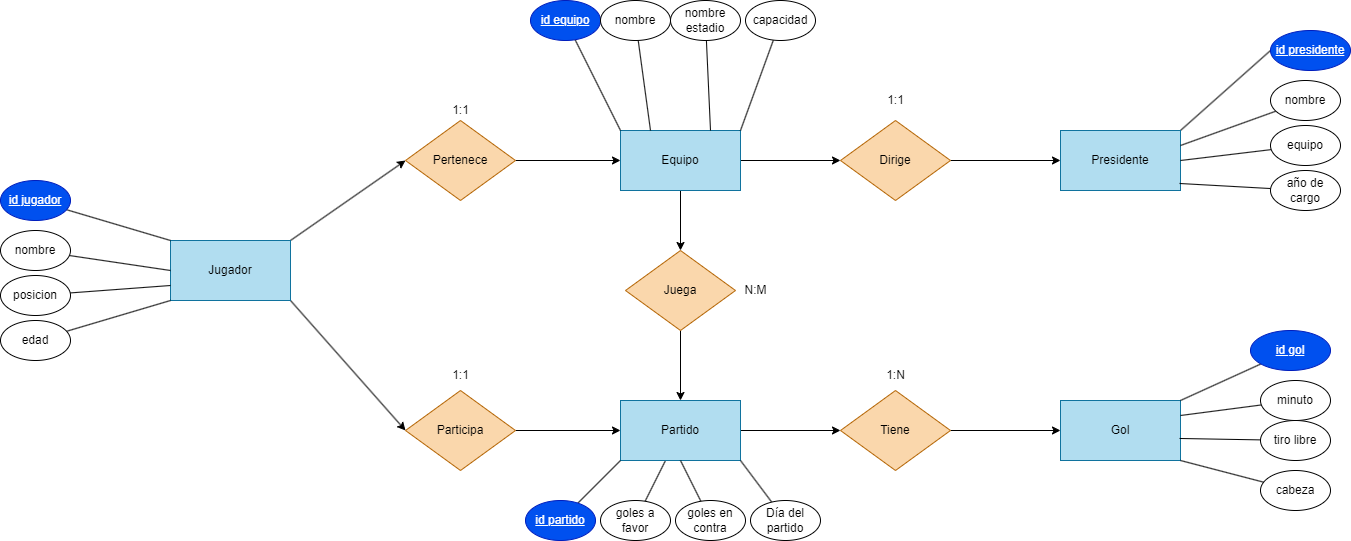

The diagram above was exported from draw.io. Its source (the exported page's mxGraphModel, read from the mxfile embedded in the PNG):
<mxGraphModel dx="1130" dy="779" grid="1" gridSize="10" guides="1" tooltips="1" connect="1" arrows="1" fold="1" page="1" pageScale="1" pageWidth="850" pageHeight="1100" math="0" shadow="0">
  <root>
    <mxCell id="0" />
    <mxCell id="1" parent="0" />
    <mxCell id="108" style="edgeStyle=none;html=1;exitX=1;exitY=1;exitDx=0;exitDy=0;entryX=0;entryY=0.5;entryDx=0;entryDy=0;endArrow=classic;endFill=1;" edge="1" parent="1" source="3" target="6">
      <mxGeometry relative="1" as="geometry" />
    </mxCell>
    <mxCell id="109" style="edgeStyle=none;html=1;exitX=1;exitY=0;exitDx=0;exitDy=0;entryX=0;entryY=0.5;entryDx=0;entryDy=0;endArrow=classic;endFill=1;" edge="1" parent="1" source="3" target="47">
      <mxGeometry relative="1" as="geometry" />
    </mxCell>
    <mxCell id="3" value="Jugador" style="rounded=0;whiteSpace=wrap;html=1;fillColor=#b1ddf0;strokeColor=#10739e;" vertex="1" parent="1">
      <mxGeometry x="190" y="320" width="120" height="60" as="geometry" />
    </mxCell>
    <mxCell id="46" style="edgeStyle=none;html=1;endArrow=none;endFill=0;" edge="1" parent="1" source="4" target="19">
      <mxGeometry relative="1" as="geometry" />
    </mxCell>
    <mxCell id="111" style="edgeStyle=none;html=1;endArrow=classic;endFill=1;" edge="1" parent="1" source="4" target="49">
      <mxGeometry relative="1" as="geometry" />
    </mxCell>
    <mxCell id="4" value="Partido" style="rounded=0;whiteSpace=wrap;html=1;fillColor=#b1ddf0;strokeColor=#10739e;" vertex="1" parent="1">
      <mxGeometry x="640" y="480" width="120" height="60" as="geometry" />
    </mxCell>
    <mxCell id="110" style="edgeStyle=none;html=1;entryX=0;entryY=0.5;entryDx=0;entryDy=0;endArrow=classic;endFill=1;" edge="1" parent="1" source="6" target="4">
      <mxGeometry relative="1" as="geometry" />
    </mxCell>
    <mxCell id="6" value="Participa" style="rhombus;whiteSpace=wrap;html=1;fillColor=#fad7ac;strokeColor=#b46504;" vertex="1" parent="1">
      <mxGeometry x="425" y="470" width="110" height="80" as="geometry" />
    </mxCell>
    <mxCell id="8" style="edgeStyle=none;html=1;entryX=0;entryY=0;entryDx=0;entryDy=0;endArrow=none;endFill=0;" edge="1" parent="1" source="9" target="3">
      <mxGeometry relative="1" as="geometry" />
    </mxCell>
    <mxCell id="9" value="&lt;u&gt;id jugador&lt;/u&gt;" style="ellipse;whiteSpace=wrap;html=1;fillColor=#0050ef;fontColor=#ffffff;strokeColor=#001DBC;" vertex="1" parent="1">
      <mxGeometry x="20" y="260" width="70" height="40" as="geometry" />
    </mxCell>
    <mxCell id="10" style="edgeStyle=none;html=1;entryX=0;entryY=0.75;entryDx=0;entryDy=0;endArrow=none;endFill=0;" edge="1" parent="1" source="11" target="3">
      <mxGeometry relative="1" as="geometry" />
    </mxCell>
    <mxCell id="11" value="posicion" style="ellipse;whiteSpace=wrap;html=1;" vertex="1" parent="1">
      <mxGeometry x="20" y="355" width="70" height="40" as="geometry" />
    </mxCell>
    <mxCell id="12" style="edgeStyle=none;html=1;entryX=0;entryY=0.5;entryDx=0;entryDy=0;endArrow=none;endFill=0;" edge="1" parent="1" source="13" target="3">
      <mxGeometry relative="1" as="geometry" />
    </mxCell>
    <mxCell id="13" value="nombre" style="ellipse;whiteSpace=wrap;html=1;" vertex="1" parent="1">
      <mxGeometry x="20" y="310" width="70" height="40" as="geometry" />
    </mxCell>
    <mxCell id="60" style="edgeStyle=none;html=1;entryX=0;entryY=1;entryDx=0;entryDy=0;endArrow=none;endFill=0;" edge="1" parent="1" source="17" target="4">
      <mxGeometry relative="1" as="geometry" />
    </mxCell>
    <mxCell id="17" value="&lt;u&gt;id partido&lt;/u&gt;" style="ellipse;whiteSpace=wrap;html=1;fillColor=#0050ef;fontColor=#ffffff;strokeColor=#001DBC;" vertex="1" parent="1">
      <mxGeometry x="545" y="580" width="70" height="40" as="geometry" />
    </mxCell>
    <mxCell id="19" value="goles a favor" style="ellipse;whiteSpace=wrap;html=1;" vertex="1" parent="1">
      <mxGeometry x="620" y="580" width="70" height="40" as="geometry" />
    </mxCell>
    <mxCell id="61" style="edgeStyle=none;html=1;entryX=0.5;entryY=1;entryDx=0;entryDy=0;endArrow=none;endFill=0;" edge="1" parent="1" source="21" target="4">
      <mxGeometry relative="1" as="geometry" />
    </mxCell>
    <mxCell id="21" value="goles en contra" style="ellipse;whiteSpace=wrap;html=1;" vertex="1" parent="1">
      <mxGeometry x="695" y="580" width="70" height="40" as="geometry" />
    </mxCell>
    <mxCell id="22" value="1:1" style="text;html=1;align=center;verticalAlign=middle;resizable=0;points=[];autosize=1;strokeColor=none;fillColor=none;" vertex="1" parent="1">
      <mxGeometry x="460" y="440" width="40" height="30" as="geometry" />
    </mxCell>
    <mxCell id="23" value="1:1" style="text;html=1;align=center;verticalAlign=middle;resizable=0;points=[];autosize=1;strokeColor=none;fillColor=none;" vertex="1" parent="1">
      <mxGeometry x="460" y="175" width="40" height="30" as="geometry" />
    </mxCell>
    <mxCell id="103" style="edgeStyle=none;html=1;entryX=0;entryY=0.5;entryDx=0;entryDy=0;endArrow=classic;endFill=1;" edge="1" parent="1" source="47" target="54">
      <mxGeometry relative="1" as="geometry" />
    </mxCell>
    <mxCell id="47" value="Pertenece" style="rhombus;whiteSpace=wrap;html=1;fillColor=#fad7ac;strokeColor=#b46504;" vertex="1" parent="1">
      <mxGeometry x="425" y="200" width="110" height="80" as="geometry" />
    </mxCell>
    <mxCell id="112" style="edgeStyle=none;html=1;endArrow=classic;endFill=1;entryX=0;entryY=0.5;entryDx=0;entryDy=0;" edge="1" parent="1" source="49" target="52">
      <mxGeometry relative="1" as="geometry">
        <mxPoint x="1010" y="510" as="targetPoint" />
      </mxGeometry>
    </mxCell>
    <mxCell id="49" value="Tiene" style="rhombus;whiteSpace=wrap;html=1;fillColor=#fad7ac;strokeColor=#b46504;" vertex="1" parent="1">
      <mxGeometry x="860" y="470" width="110" height="80" as="geometry" />
    </mxCell>
    <mxCell id="52" value="Gol" style="rounded=0;whiteSpace=wrap;html=1;fillColor=#b1ddf0;strokeColor=#10739e;" vertex="1" parent="1">
      <mxGeometry x="1080" y="480" width="120" height="60" as="geometry" />
    </mxCell>
    <mxCell id="101" style="edgeStyle=none;html=1;endArrow=classic;endFill=1;" edge="1" parent="1" source="54" target="99">
      <mxGeometry relative="1" as="geometry" />
    </mxCell>
    <mxCell id="104" style="edgeStyle=none;html=1;entryX=0;entryY=0.5;entryDx=0;entryDy=0;endArrow=classic;endFill=1;" edge="1" parent="1" source="54" target="57">
      <mxGeometry relative="1" as="geometry" />
    </mxCell>
    <mxCell id="54" value="Equipo" style="rounded=0;whiteSpace=wrap;html=1;fillColor=#b1ddf0;strokeColor=#10739e;" vertex="1" parent="1">
      <mxGeometry x="640" y="210" width="120" height="60" as="geometry" />
    </mxCell>
    <mxCell id="105" style="edgeStyle=none;html=1;entryX=0;entryY=0.5;entryDx=0;entryDy=0;endArrow=classic;endFill=1;" edge="1" parent="1" source="57" target="58">
      <mxGeometry relative="1" as="geometry" />
    </mxCell>
    <mxCell id="57" value="Dirige" style="rhombus;whiteSpace=wrap;html=1;fillColor=#fad7ac;strokeColor=#b46504;" vertex="1" parent="1">
      <mxGeometry x="860" y="200" width="110" height="80" as="geometry" />
    </mxCell>
    <mxCell id="82" style="edgeStyle=none;html=1;entryX=0;entryY=0.5;entryDx=0;entryDy=0;endArrow=none;endFill=0;exitX=1;exitY=0;exitDx=0;exitDy=0;" edge="1" parent="1" source="58" target="78">
      <mxGeometry relative="1" as="geometry" />
    </mxCell>
    <mxCell id="58" value="Presidente" style="rounded=0;whiteSpace=wrap;html=1;fillColor=#b1ddf0;strokeColor=#10739e;" vertex="1" parent="1">
      <mxGeometry x="1080" y="210" width="120" height="60" as="geometry" />
    </mxCell>
    <mxCell id="63" style="edgeStyle=none;html=1;entryX=1;entryY=1;entryDx=0;entryDy=0;endArrow=none;endFill=0;" edge="1" parent="1" source="62" target="4">
      <mxGeometry relative="1" as="geometry" />
    </mxCell>
    <mxCell id="62" value="Día del partido" style="ellipse;whiteSpace=wrap;html=1;" vertex="1" parent="1">
      <mxGeometry x="770" y="580" width="70" height="40" as="geometry" />
    </mxCell>
    <mxCell id="65" style="edgeStyle=none;html=1;entryX=0;entryY=1;entryDx=0;entryDy=0;endArrow=none;endFill=0;" edge="1" parent="1" source="64" target="3">
      <mxGeometry relative="1" as="geometry" />
    </mxCell>
    <mxCell id="64" value="edad" style="ellipse;whiteSpace=wrap;html=1;" vertex="1" parent="1">
      <mxGeometry x="20" y="400" width="70" height="40" as="geometry" />
    </mxCell>
    <mxCell id="74" style="edgeStyle=none;html=1;entryX=0;entryY=0;entryDx=0;entryDy=0;endArrow=none;endFill=0;" edge="1" parent="1" source="70" target="54">
      <mxGeometry relative="1" as="geometry" />
    </mxCell>
    <mxCell id="70" value="&lt;u&gt;id equipo&lt;/u&gt;" style="ellipse;whiteSpace=wrap;html=1;fillColor=#0050ef;fontColor=#ffffff;strokeColor=#001DBC;" vertex="1" parent="1">
      <mxGeometry x="550" y="80" width="70" height="40" as="geometry" />
    </mxCell>
    <mxCell id="75" style="edgeStyle=none;html=1;entryX=0.25;entryY=0;entryDx=0;entryDy=0;endArrow=none;endFill=0;" edge="1" parent="1" source="71" target="54">
      <mxGeometry relative="1" as="geometry" />
    </mxCell>
    <mxCell id="71" value="nombre" style="ellipse;whiteSpace=wrap;html=1;" vertex="1" parent="1">
      <mxGeometry x="620" y="80" width="70" height="40" as="geometry" />
    </mxCell>
    <mxCell id="76" style="edgeStyle=none;html=1;entryX=0.75;entryY=0;entryDx=0;entryDy=0;endArrow=none;endFill=0;" edge="1" parent="1" source="72" target="54">
      <mxGeometry relative="1" as="geometry" />
    </mxCell>
    <mxCell id="72" value="nombre estadio" style="ellipse;whiteSpace=wrap;html=1;" vertex="1" parent="1">
      <mxGeometry x="690" y="80" width="70" height="40" as="geometry" />
    </mxCell>
    <mxCell id="77" style="edgeStyle=none;html=1;entryX=1;entryY=0;entryDx=0;entryDy=0;endArrow=none;endFill=0;" edge="1" parent="1" source="73" target="54">
      <mxGeometry relative="1" as="geometry" />
    </mxCell>
    <mxCell id="73" value="capacidad" style="ellipse;whiteSpace=wrap;html=1;" vertex="1" parent="1">
      <mxGeometry x="765" y="80" width="70" height="40" as="geometry" />
    </mxCell>
    <mxCell id="78" value="&lt;u&gt;id presidente&lt;/u&gt;" style="ellipse;whiteSpace=wrap;html=1;fillColor=#0050ef;fontColor=#ffffff;strokeColor=#001DBC;" vertex="1" parent="1">
      <mxGeometry x="1290" y="110" width="80" height="40" as="geometry" />
    </mxCell>
    <mxCell id="84" style="edgeStyle=none;html=1;entryX=1;entryY=0.5;entryDx=0;entryDy=0;endArrow=none;endFill=0;" edge="1" parent="1" source="79" target="58">
      <mxGeometry relative="1" as="geometry" />
    </mxCell>
    <mxCell id="79" value="equipo" style="ellipse;whiteSpace=wrap;html=1;" vertex="1" parent="1">
      <mxGeometry x="1290" y="205" width="70" height="40" as="geometry" />
    </mxCell>
    <mxCell id="83" style="edgeStyle=none;html=1;entryX=1;entryY=0.25;entryDx=0;entryDy=0;endArrow=none;endFill=0;" edge="1" parent="1" source="80" target="58">
      <mxGeometry relative="1" as="geometry" />
    </mxCell>
    <mxCell id="80" value="nombre" style="ellipse;whiteSpace=wrap;html=1;" vertex="1" parent="1">
      <mxGeometry x="1290" y="160" width="70" height="40" as="geometry" />
    </mxCell>
    <mxCell id="85" style="edgeStyle=none;html=1;entryX=0.992;entryY=0.883;entryDx=0;entryDy=0;entryPerimeter=0;endArrow=none;endFill=0;" edge="1" parent="1" source="81" target="58">
      <mxGeometry relative="1" as="geometry" />
    </mxCell>
    <mxCell id="81" value="año de cargo" style="ellipse;whiteSpace=wrap;html=1;" vertex="1" parent="1">
      <mxGeometry x="1290" y="250" width="70" height="40" as="geometry" />
    </mxCell>
    <mxCell id="94" style="edgeStyle=none;html=1;entryX=1;entryY=0;entryDx=0;entryDy=0;endArrow=none;endFill=0;" edge="1" parent="1" source="90" target="52">
      <mxGeometry relative="1" as="geometry" />
    </mxCell>
    <mxCell id="90" value="&lt;u&gt;id gol&lt;/u&gt;" style="ellipse;whiteSpace=wrap;html=1;fillColor=#0050ef;fontColor=#ffffff;strokeColor=#001DBC;" vertex="1" parent="1">
      <mxGeometry x="1270" y="410" width="80" height="40" as="geometry" />
    </mxCell>
    <mxCell id="96" style="edgeStyle=none;html=1;entryX=0.992;entryY=0.633;entryDx=0;entryDy=0;entryPerimeter=0;endArrow=none;endFill=0;" edge="1" parent="1" source="91" target="52">
      <mxGeometry relative="1" as="geometry" />
    </mxCell>
    <mxCell id="91" value="tiro libre" style="ellipse;whiteSpace=wrap;html=1;" vertex="1" parent="1">
      <mxGeometry x="1280" y="500" width="70" height="40" as="geometry" />
    </mxCell>
    <mxCell id="95" style="edgeStyle=none;html=1;entryX=1;entryY=0.25;entryDx=0;entryDy=0;endArrow=none;endFill=0;" edge="1" parent="1" source="92" target="52">
      <mxGeometry relative="1" as="geometry" />
    </mxCell>
    <mxCell id="92" value="minuto" style="ellipse;whiteSpace=wrap;html=1;" vertex="1" parent="1">
      <mxGeometry x="1280" y="460" width="70" height="40" as="geometry" />
    </mxCell>
    <mxCell id="97" style="edgeStyle=none;html=1;entryX=1;entryY=1;entryDx=0;entryDy=0;endArrow=none;endFill=0;" edge="1" parent="1" source="93" target="52">
      <mxGeometry relative="1" as="geometry" />
    </mxCell>
    <mxCell id="93" value="cabeza" style="ellipse;whiteSpace=wrap;html=1;" vertex="1" parent="1">
      <mxGeometry x="1280" y="550" width="70" height="40" as="geometry" />
    </mxCell>
    <mxCell id="100" style="edgeStyle=none;html=1;entryX=0.5;entryY=0;entryDx=0;entryDy=0;endArrow=classic;endFill=1;" edge="1" parent="1" source="99" target="4">
      <mxGeometry relative="1" as="geometry" />
    </mxCell>
    <mxCell id="99" value="Juega" style="rhombus;whiteSpace=wrap;html=1;fillColor=#fad7ac;strokeColor=#b46504;" vertex="1" parent="1">
      <mxGeometry x="645" y="330" width="110" height="80" as="geometry" />
    </mxCell>
    <mxCell id="115" value="N:M" style="text;html=1;align=center;verticalAlign=middle;resizable=0;points=[];autosize=1;strokeColor=none;fillColor=none;" vertex="1" parent="1">
      <mxGeometry x="750" y="355" width="50" height="30" as="geometry" />
    </mxCell>
    <mxCell id="116" value="1:1" style="text;html=1;align=center;verticalAlign=middle;resizable=0;points=[];autosize=1;strokeColor=none;fillColor=none;" vertex="1" parent="1">
      <mxGeometry x="895" y="165" width="40" height="30" as="geometry" />
    </mxCell>
    <mxCell id="117" value="1:N" style="text;html=1;align=center;verticalAlign=middle;resizable=0;points=[];autosize=1;strokeColor=none;fillColor=none;" vertex="1" parent="1">
      <mxGeometry x="895" y="440" width="40" height="30" as="geometry" />
    </mxCell>
  </root>
</mxGraphModel>